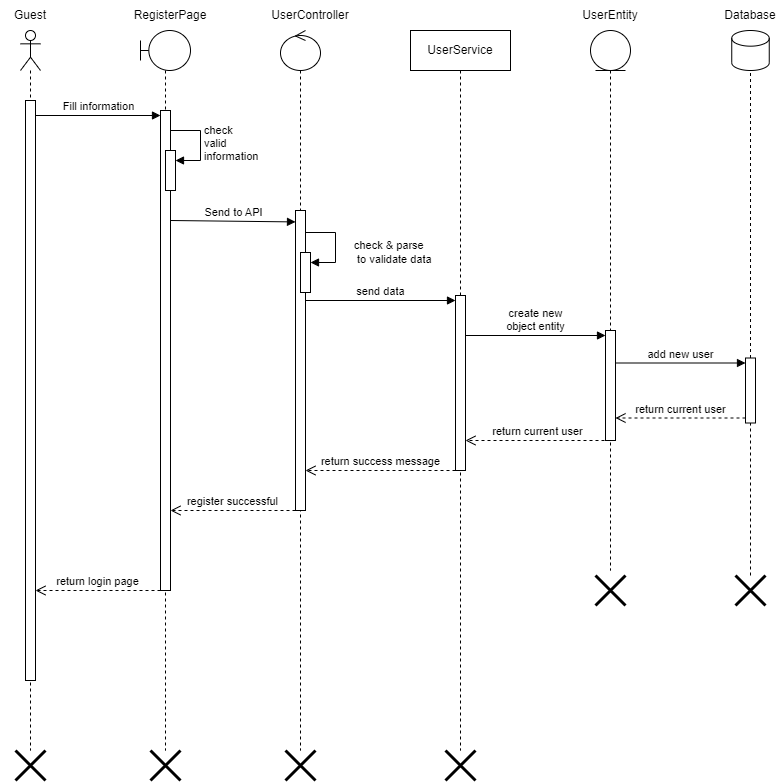

The diagram above was exported from draw.io. Its source (the exported page's mxGraphModel, read from the mxfile embedded in the PNG):
<mxGraphModel dx="1050" dy="638" grid="1" gridSize="10" guides="1" tooltips="1" connect="1" arrows="1" fold="1" page="1" pageScale="1" pageWidth="1100" pageHeight="850" background="#ffffff" math="0" shadow="0">
  <root>
    <mxCell id="0" />
    <mxCell id="1" parent="0" />
    <mxCell id="lz0MykE74wNDTZAzRk8Y-2" value="" style="shape=umlLifeline;perimeter=lifelinePerimeter;whiteSpace=wrap;html=1;container=1;dropTarget=0;collapsible=0;recursiveResize=0;outlineConnect=0;portConstraint=eastwest;newEdgeStyle={&quot;curved&quot;:0,&quot;rounded&quot;:0};participant=umlActor;" parent="1" vertex="1">
      <mxGeometry x="70" y="80" width="20" height="720" as="geometry" />
    </mxCell>
    <mxCell id="PxKNgU_940p84eNw-MVf-37" value="" style="html=1;points=[[0,0,0,0,5],[0,1,0,0,-5],[1,0,0,0,5],[1,1,0,0,-5]];perimeter=orthogonalPerimeter;outlineConnect=0;targetShapes=umlLifeline;portConstraint=eastwest;newEdgeStyle={&quot;curved&quot;:0,&quot;rounded&quot;:0};" parent="lz0MykE74wNDTZAzRk8Y-2" vertex="1">
      <mxGeometry x="5" y="70" width="10" height="580" as="geometry" />
    </mxCell>
    <mxCell id="lz0MykE74wNDTZAzRk8Y-3" value="Guest" style="text;html=1;strokeColor=none;fillColor=none;align=center;verticalAlign=middle;whiteSpace=wrap;rounded=0;" parent="1" vertex="1">
      <mxGeometry x="50" y="50" width="60" height="30" as="geometry" />
    </mxCell>
    <mxCell id="lz0MykE74wNDTZAzRk8Y-4" value="" style="shape=umlLifeline;perimeter=lifelinePerimeter;whiteSpace=wrap;html=1;container=1;dropTarget=0;collapsible=0;recursiveResize=0;outlineConnect=0;portConstraint=eastwest;newEdgeStyle={&quot;curved&quot;:0,&quot;rounded&quot;:0};participant=umlBoundary;" parent="1" vertex="1">
      <mxGeometry x="190" y="80" width="50" height="720" as="geometry" />
    </mxCell>
    <mxCell id="lz0MykE74wNDTZAzRk8Y-6" value="" style="html=1;points=[[0,0,0,0,5],[0,1,0,0,-5],[1,0,0,0,5],[1,1,0,0,-5]];perimeter=orthogonalPerimeter;outlineConnect=0;targetShapes=umlLifeline;portConstraint=eastwest;newEdgeStyle={&quot;curved&quot;:0,&quot;rounded&quot;:0};" parent="lz0MykE74wNDTZAzRk8Y-4" vertex="1">
      <mxGeometry x="20" y="80" width="10" height="480" as="geometry" />
    </mxCell>
    <mxCell id="lz0MykE74wNDTZAzRk8Y-8" value="" style="html=1;points=[[0,0,0,0,5],[0,1,0,0,-5],[1,0,0,0,5],[1,1,0,0,-5]];perimeter=orthogonalPerimeter;outlineConnect=0;targetShapes=umlLifeline;portConstraint=eastwest;newEdgeStyle={&quot;curved&quot;:0,&quot;rounded&quot;:0};" parent="lz0MykE74wNDTZAzRk8Y-4" vertex="1">
      <mxGeometry x="25" y="120" width="10" height="40" as="geometry" />
    </mxCell>
    <mxCell id="lz0MykE74wNDTZAzRk8Y-9" value="check &lt;br&gt;valid &lt;br&gt;information" style="html=1;align=left;spacingLeft=2;endArrow=block;rounded=0;edgeStyle=orthogonalEdgeStyle;curved=0;rounded=0;" parent="lz0MykE74wNDTZAzRk8Y-4" target="lz0MykE74wNDTZAzRk8Y-8" edge="1">
      <mxGeometry relative="1" as="geometry">
        <mxPoint x="30" y="100" as="sourcePoint" />
        <Array as="points">
          <mxPoint x="60" y="130" />
        </Array>
      </mxGeometry>
    </mxCell>
    <mxCell id="lz0MykE74wNDTZAzRk8Y-5" value="RegisterPage" style="text;html=1;strokeColor=none;fillColor=none;align=center;verticalAlign=middle;whiteSpace=wrap;rounded=0;" parent="1" vertex="1">
      <mxGeometry x="190" y="50" width="60" height="30" as="geometry" />
    </mxCell>
    <mxCell id="lz0MykE74wNDTZAzRk8Y-7" value="Fill information" style="html=1;verticalAlign=bottom;startArrow=none;endArrow=block;startSize=8;curved=0;rounded=0;entryX=0;entryY=0;entryDx=0;entryDy=5;startFill=0;" parent="1" source="PxKNgU_940p84eNw-MVf-37" target="lz0MykE74wNDTZAzRk8Y-6" edge="1">
      <mxGeometry relative="1" as="geometry">
        <mxPoint x="90" y="165" as="sourcePoint" />
      </mxGeometry>
    </mxCell>
    <mxCell id="lz0MykE74wNDTZAzRk8Y-12" value="Send to API" style="html=1;verticalAlign=bottom;startArrow=none;endArrow=block;startSize=8;curved=0;rounded=0;entryX=0;entryY=0.063;entryDx=0;entryDy=0;entryPerimeter=0;startFill=0;" parent="1" edge="1">
      <mxGeometry relative="1" as="geometry">
        <mxPoint x="220" y="270" as="sourcePoint" />
        <mxPoint x="345" y="271.41999999999996" as="targetPoint" />
      </mxGeometry>
    </mxCell>
    <mxCell id="PxKNgU_940p84eNw-MVf-13" value="" style="shape=umlLifeline;perimeter=lifelinePerimeter;whiteSpace=wrap;html=1;container=1;dropTarget=0;collapsible=0;recursiveResize=0;outlineConnect=0;portConstraint=eastwest;newEdgeStyle={&quot;curved&quot;:0,&quot;rounded&quot;:0};participant=umlControl;" parent="1" vertex="1">
      <mxGeometry x="330" y="80" width="40" height="720" as="geometry" />
    </mxCell>
    <mxCell id="PxKNgU_940p84eNw-MVf-14" value="" style="html=1;points=[[0,0,0,0,5],[0,1,0,0,-5],[1,0,0,0,5],[1,1,0,0,-5]];perimeter=orthogonalPerimeter;outlineConnect=0;targetShapes=umlLifeline;portConstraint=eastwest;newEdgeStyle={&quot;curved&quot;:0,&quot;rounded&quot;:0};" parent="PxKNgU_940p84eNw-MVf-13" vertex="1">
      <mxGeometry x="15" y="180" width="10" height="300" as="geometry" />
    </mxCell>
    <mxCell id="PxKNgU_940p84eNw-MVf-15" value="" style="html=1;points=[[0,0,0,0,5],[0,1,0,0,-5],[1,0,0,0,5],[1,1,0,0,-5]];perimeter=orthogonalPerimeter;outlineConnect=0;targetShapes=umlLifeline;portConstraint=eastwest;newEdgeStyle={&quot;curved&quot;:0,&quot;rounded&quot;:0};" parent="PxKNgU_940p84eNw-MVf-13" vertex="1">
      <mxGeometry x="20" y="222" width="10" height="40" as="geometry" />
    </mxCell>
    <mxCell id="PxKNgU_940p84eNw-MVf-16" value="check &amp;amp; parse&lt;br&gt;&amp;nbsp;to validate data" style="html=1;align=left;spacingLeft=2;endArrow=block;rounded=0;edgeStyle=orthogonalEdgeStyle;curved=0;rounded=0;" parent="PxKNgU_940p84eNw-MVf-13" target="PxKNgU_940p84eNw-MVf-15" edge="1">
      <mxGeometry x="0.1765" y="15" relative="1" as="geometry">
        <mxPoint x="25" y="202" as="sourcePoint" />
        <Array as="points">
          <mxPoint x="55" y="232" />
        </Array>
        <mxPoint as="offset" />
      </mxGeometry>
    </mxCell>
    <mxCell id="PxKNgU_940p84eNw-MVf-17" value="UserController" style="text;html=1;strokeColor=none;fillColor=none;align=center;verticalAlign=middle;whiteSpace=wrap;rounded=0;" parent="1" vertex="1">
      <mxGeometry x="330" y="50" width="60" height="30" as="geometry" />
    </mxCell>
    <mxCell id="PxKNgU_940p84eNw-MVf-18" value="UserService" style="shape=umlLifeline;perimeter=lifelinePerimeter;whiteSpace=wrap;html=1;container=1;dropTarget=0;collapsible=0;recursiveResize=0;outlineConnect=0;portConstraint=eastwest;newEdgeStyle={&quot;curved&quot;:0,&quot;rounded&quot;:0};" parent="1" vertex="1">
      <mxGeometry x="460" y="80" width="100" height="720" as="geometry" />
    </mxCell>
    <mxCell id="PxKNgU_940p84eNw-MVf-21" value="" style="html=1;points=[[0,0,0,0,5],[0,1,0,0,-5],[1,0,0,0,5],[1,1,0,0,-5]];perimeter=orthogonalPerimeter;outlineConnect=0;targetShapes=umlLifeline;portConstraint=eastwest;newEdgeStyle={&quot;curved&quot;:0,&quot;rounded&quot;:0};" parent="PxKNgU_940p84eNw-MVf-18" vertex="1">
      <mxGeometry x="45" y="265" width="10" height="175" as="geometry" />
    </mxCell>
    <mxCell id="PxKNgU_940p84eNw-MVf-22" value="send data" style="html=1;verticalAlign=bottom;startArrow=none;endArrow=block;startSize=8;curved=0;rounded=0;entryX=0;entryY=0;entryDx=0;entryDy=5;startFill=0;" parent="1" source="PxKNgU_940p84eNw-MVf-14" target="PxKNgU_940p84eNw-MVf-21" edge="1">
      <mxGeometry relative="1" as="geometry">
        <mxPoint x="435" y="350" as="sourcePoint" />
      </mxGeometry>
    </mxCell>
    <mxCell id="PxKNgU_940p84eNw-MVf-23" value="" style="shape=umlLifeline;perimeter=lifelinePerimeter;whiteSpace=wrap;html=1;container=1;dropTarget=0;collapsible=0;recursiveResize=0;outlineConnect=0;portConstraint=eastwest;newEdgeStyle={&quot;curved&quot;:0,&quot;rounded&quot;:0};participant=umlEntity;" parent="1" vertex="1">
      <mxGeometry x="640" y="80" width="40" height="540" as="geometry" />
    </mxCell>
    <mxCell id="PxKNgU_940p84eNw-MVf-24" value="" style="html=1;points=[[0,0,0,0,5],[0,1,0,0,-5],[1,0,0,0,5],[1,1,0,0,-5]];perimeter=orthogonalPerimeter;outlineConnect=0;targetShapes=umlLifeline;portConstraint=eastwest;newEdgeStyle={&quot;curved&quot;:0,&quot;rounded&quot;:0};" parent="PxKNgU_940p84eNw-MVf-23" vertex="1">
      <mxGeometry x="15" y="300" width="10" height="110" as="geometry" />
    </mxCell>
    <mxCell id="PxKNgU_940p84eNw-MVf-25" value="create new&lt;br&gt;object entity" style="html=1;verticalAlign=bottom;startArrow=none;endArrow=block;startSize=8;curved=0;rounded=0;entryX=0;entryY=0;entryDx=0;entryDy=5;startFill=0;" parent="1" source="PxKNgU_940p84eNw-MVf-21" target="PxKNgU_940p84eNw-MVf-24" edge="1">
      <mxGeometry relative="1" as="geometry">
        <mxPoint x="580" y="415" as="sourcePoint" />
      </mxGeometry>
    </mxCell>
    <mxCell id="PxKNgU_940p84eNw-MVf-26" value="UserEntity" style="text;html=1;strokeColor=none;fillColor=none;align=center;verticalAlign=middle;whiteSpace=wrap;rounded=0;" parent="1" vertex="1">
      <mxGeometry x="630" y="50" width="60" height="30" as="geometry" />
    </mxCell>
    <mxCell id="PxKNgU_940p84eNw-MVf-27" value="" style="shape=cylinder3;whiteSpace=wrap;html=1;boundedLbl=1;backgroundOutline=1;size=7.833343505859418;" parent="1" vertex="1">
      <mxGeometry x="781.25" y="80" width="37.5" height="40" as="geometry" />
    </mxCell>
    <mxCell id="PxKNgU_940p84eNw-MVf-28" value="" style="endArrow=none;dashed=1;html=1;rounded=0;entryX=0.5;entryY=1;entryDx=0;entryDy=0;entryPerimeter=0;" parent="1" source="PxKNgU_940p84eNw-MVf-30" target="PxKNgU_940p84eNw-MVf-27" edge="1">
      <mxGeometry width="50" height="50" relative="1" as="geometry">
        <mxPoint x="800" y="640" as="sourcePoint" />
        <mxPoint x="541.25" y="40" as="targetPoint" />
      </mxGeometry>
    </mxCell>
    <mxCell id="PxKNgU_940p84eNw-MVf-29" value="Database" style="text;html=1;strokeColor=none;fillColor=none;align=center;verticalAlign=middle;whiteSpace=wrap;rounded=0;" parent="1" vertex="1">
      <mxGeometry x="770" y="50" width="60" height="30" as="geometry" />
    </mxCell>
    <mxCell id="PxKNgU_940p84eNw-MVf-31" value="add new user" style="html=1;verticalAlign=bottom;endArrow=block;curved=0;rounded=0;entryX=0;entryY=0;entryDx=0;entryDy=5;" parent="1" source="PxKNgU_940p84eNw-MVf-24" target="PxKNgU_940p84eNw-MVf-30" edge="1">
      <mxGeometry relative="1" as="geometry">
        <mxPoint x="725" y="430" as="sourcePoint" />
      </mxGeometry>
    </mxCell>
    <mxCell id="PxKNgU_940p84eNw-MVf-32" value="return current user" style="html=1;verticalAlign=bottom;endArrow=open;dashed=1;endSize=8;curved=0;rounded=0;exitX=0;exitY=1;exitDx=0;exitDy=-5;" parent="1" source="PxKNgU_940p84eNw-MVf-30" target="PxKNgU_940p84eNw-MVf-24" edge="1">
      <mxGeometry relative="1" as="geometry">
        <mxPoint x="725" y="500" as="targetPoint" />
      </mxGeometry>
    </mxCell>
    <mxCell id="PxKNgU_940p84eNw-MVf-33" value="return current user" style="html=1;verticalAlign=bottom;endArrow=open;dashed=1;endSize=8;curved=0;rounded=0;exitX=0;exitY=1;exitDx=0;exitDy=-5;" parent="1" edge="1">
      <mxGeometry relative="1" as="geometry">
        <mxPoint x="515" y="490" as="targetPoint" />
        <mxPoint x="660" y="490" as="sourcePoint" />
      </mxGeometry>
    </mxCell>
    <mxCell id="PxKNgU_940p84eNw-MVf-34" value="return success message" style="html=1;verticalAlign=bottom;endArrow=open;dashed=1;endSize=8;curved=0;rounded=0;" parent="1" edge="1">
      <mxGeometry relative="1" as="geometry">
        <mxPoint x="355" y="520" as="targetPoint" />
        <mxPoint x="505" y="520" as="sourcePoint" />
      </mxGeometry>
    </mxCell>
    <mxCell id="PxKNgU_940p84eNw-MVf-35" value="register successful" style="html=1;verticalAlign=bottom;endArrow=open;dashed=1;endSize=8;curved=0;rounded=0;" parent="1" source="PxKNgU_940p84eNw-MVf-14" edge="1">
      <mxGeometry relative="1" as="geometry">
        <mxPoint x="220" y="560" as="targetPoint" />
        <mxPoint x="370" y="560" as="sourcePoint" />
      </mxGeometry>
    </mxCell>
    <mxCell id="PxKNgU_940p84eNw-MVf-36" value="return login page" style="html=1;verticalAlign=bottom;endArrow=open;dashed=1;endSize=8;curved=0;rounded=0;" parent="1" target="PxKNgU_940p84eNw-MVf-37" edge="1">
      <mxGeometry relative="1" as="geometry">
        <mxPoint x="210" y="640" as="sourcePoint" />
        <mxPoint x="100" y="640" as="targetPoint" />
      </mxGeometry>
    </mxCell>
    <mxCell id="PxKNgU_940p84eNw-MVf-38" value="" style="shape=umlDestroy;whiteSpace=wrap;html=1;strokeWidth=3;targetShapes=umlLifeline;" parent="1" vertex="1">
      <mxGeometry x="785" y="625" width="30" height="30" as="geometry" />
    </mxCell>
    <mxCell id="PxKNgU_940p84eNw-MVf-39" value="" style="shape=umlDestroy;whiteSpace=wrap;html=1;strokeWidth=3;targetShapes=umlLifeline;" parent="1" vertex="1">
      <mxGeometry x="645" y="625" width="30" height="30" as="geometry" />
    </mxCell>
    <mxCell id="r9pjvJJ1i8J9ZIXfnsjn-1" value="" style="shape=umlDestroy;whiteSpace=wrap;html=1;strokeWidth=3;targetShapes=umlLifeline;" vertex="1" parent="1">
      <mxGeometry x="495" y="800" width="30" height="30" as="geometry" />
    </mxCell>
    <mxCell id="r9pjvJJ1i8J9ZIXfnsjn-2" value="" style="shape=umlDestroy;whiteSpace=wrap;html=1;strokeWidth=3;targetShapes=umlLifeline;" vertex="1" parent="1">
      <mxGeometry x="335" y="800" width="30" height="30" as="geometry" />
    </mxCell>
    <mxCell id="r9pjvJJ1i8J9ZIXfnsjn-3" value="" style="shape=umlDestroy;whiteSpace=wrap;html=1;strokeWidth=3;targetShapes=umlLifeline;" vertex="1" parent="1">
      <mxGeometry x="200" y="800" width="30" height="30" as="geometry" />
    </mxCell>
    <mxCell id="r9pjvJJ1i8J9ZIXfnsjn-4" value="" style="shape=umlDestroy;whiteSpace=wrap;html=1;strokeWidth=3;targetShapes=umlLifeline;" vertex="1" parent="1">
      <mxGeometry x="65" y="800" width="30" height="30" as="geometry" />
    </mxCell>
    <mxCell id="r9pjvJJ1i8J9ZIXfnsjn-5" value="" style="endArrow=none;dashed=1;html=1;rounded=0;entryX=0.5;entryY=1;entryDx=0;entryDy=0;entryPerimeter=0;" edge="1" parent="1" source="PxKNgU_940p84eNw-MVf-38" target="PxKNgU_940p84eNw-MVf-30">
      <mxGeometry width="50" height="50" relative="1" as="geometry">
        <mxPoint x="800" y="625" as="sourcePoint" />
        <mxPoint x="800" y="120" as="targetPoint" />
      </mxGeometry>
    </mxCell>
    <mxCell id="PxKNgU_940p84eNw-MVf-30" value="" style="html=1;points=[[0,0,0,0,5],[0,1,0,0,-5],[1,0,0,0,5],[1,1,0,0,-5]];perimeter=orthogonalPerimeter;outlineConnect=0;targetShapes=umlLifeline;portConstraint=eastwest;newEdgeStyle={&quot;curved&quot;:0,&quot;rounded&quot;:0};" parent="1" vertex="1">
      <mxGeometry x="795" y="407.5" width="10" height="65" as="geometry" />
    </mxCell>
  </root>
</mxGraphModel>